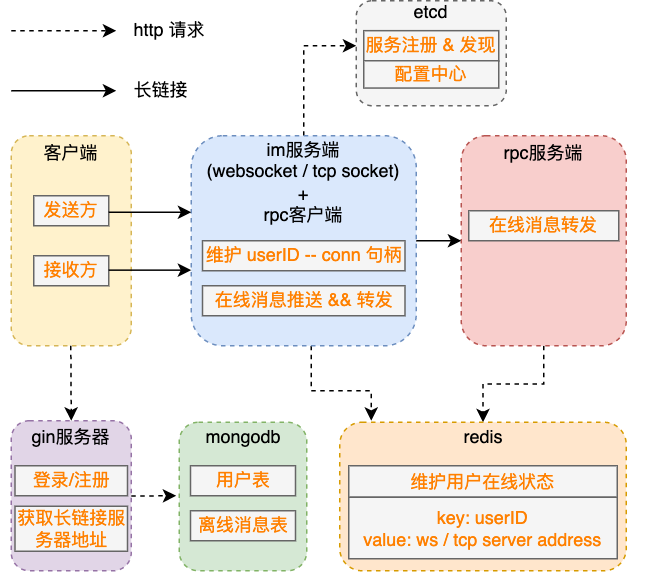

The diagram above was exported from draw.io. Its source (the exported page's mxGraphModel, read from the mxfile embedded in the PNG):
<mxGraphModel dx="450" dy="265" grid="1" gridSize="10" guides="1" tooltips="1" connect="1" arrows="1" fold="1" page="1" pageScale="1" pageWidth="827" pageHeight="1169" math="0" shadow="0">
  <root>
    <mxCell id="0" />
    <mxCell id="1" parent="0" />
    <mxCell id="_LK_1cjBXTdjIGy73LRK-1" value="" style="endArrow=classic;html=1;dashed=1;" edge="1" parent="1">
      <mxGeometry width="50" height="50" relative="1" as="geometry">
        <mxPoint x="230" y="160" as="sourcePoint" />
        <mxPoint x="300" y="160" as="targetPoint" />
      </mxGeometry>
    </mxCell>
    <mxCell id="_LK_1cjBXTdjIGy73LRK-2" value="" style="endArrow=classic;html=1;" edge="1" parent="1">
      <mxGeometry width="50" height="50" relative="1" as="geometry">
        <mxPoint x="230" y="200" as="sourcePoint" />
        <mxPoint x="300" y="200" as="targetPoint" />
      </mxGeometry>
    </mxCell>
    <mxCell id="_LK_1cjBXTdjIGy73LRK-3" value="http 请求" style="text;html=1;strokeColor=none;fillColor=none;align=left;verticalAlign=middle;whiteSpace=wrap;rounded=0;" vertex="1" parent="1">
      <mxGeometry x="310" y="150" width="60" height="20" as="geometry" />
    </mxCell>
    <mxCell id="_LK_1cjBXTdjIGy73LRK-4" value="长链接" style="text;html=1;strokeColor=none;fillColor=none;align=left;verticalAlign=middle;whiteSpace=wrap;rounded=0;" vertex="1" parent="1">
      <mxGeometry x="310" y="190" width="60" height="20" as="geometry" />
    </mxCell>
    <mxCell id="_LK_1cjBXTdjIGy73LRK-5" value="" style="rounded=1;whiteSpace=wrap;html=1;align=left;fillColor=#fff2cc;strokeColor=#d6b656;dashed=1;" vertex="1" parent="1">
      <mxGeometry x="230" y="230" width="80" height="140" as="geometry" />
    </mxCell>
    <mxCell id="_LK_1cjBXTdjIGy73LRK-6" value="&lt;font color=&quot;#ff8000&quot; style=&quot;font-size: 10px&quot;&gt;发送方&lt;/font&gt;" style="rounded=0;whiteSpace=wrap;html=1;align=center;fontSize=10;fillColor=#f5f5f5;strokeColor=#666666;fontColor=#333333;" vertex="1" parent="1">
      <mxGeometry x="245" y="270" width="50" height="20" as="geometry" />
    </mxCell>
    <mxCell id="_LK_1cjBXTdjIGy73LRK-7" value="&lt;font color=&quot;#ff8000&quot;&gt;接收方&lt;/font&gt;" style="rounded=0;whiteSpace=wrap;html=1;align=center;fillColor=#f5f5f5;strokeColor=#666666;fontColor=#333333;" vertex="1" parent="1">
      <mxGeometry x="245" y="310" width="50" height="20" as="geometry" />
    </mxCell>
    <mxCell id="_LK_1cjBXTdjIGy73LRK-44" value="" style="edgeStyle=orthogonalEdgeStyle;rounded=0;orthogonalLoop=1;jettySize=auto;html=1;fontSize=5;dashed=1;" edge="1" parent="1" source="_LK_1cjBXTdjIGy73LRK-8">
      <mxGeometry relative="1" as="geometry">
        <mxPoint x="470" y="420" as="targetPoint" />
        <Array as="points">
          <mxPoint x="430" y="400" />
          <mxPoint x="470" y="400" />
        </Array>
      </mxGeometry>
    </mxCell>
    <mxCell id="_LK_1cjBXTdjIGy73LRK-56" value="" style="edgeStyle=orthogonalEdgeStyle;rounded=0;orthogonalLoop=1;jettySize=auto;html=1;dashed=1;fontSize=5;entryX=0;entryY=0.429;entryDx=0;entryDy=0;entryPerimeter=0;" edge="1" parent="1" source="_LK_1cjBXTdjIGy73LRK-8" target="_LK_1cjBXTdjIGy73LRK-22">
      <mxGeometry relative="1" as="geometry">
        <mxPoint x="425" y="150" as="targetPoint" />
      </mxGeometry>
    </mxCell>
    <mxCell id="_LK_1cjBXTdjIGy73LRK-8" value="" style="rounded=1;whiteSpace=wrap;html=1;align=left;fillColor=#dae8fc;strokeColor=#6c8ebf;dashed=1;" vertex="1" parent="1">
      <mxGeometry x="350" y="230" width="150" height="140" as="geometry" />
    </mxCell>
    <mxCell id="_LK_1cjBXTdjIGy73LRK-9" value="客户端" style="text;html=1;strokeColor=none;fillColor=none;align=left;verticalAlign=middle;whiteSpace=wrap;rounded=0;" vertex="1" parent="1">
      <mxGeometry x="250" y="232" width="40" height="20" as="geometry" />
    </mxCell>
    <mxCell id="_LK_1cjBXTdjIGy73LRK-11" value="im服务端&lt;br&gt;(websocket / tcp socket)&lt;br&gt;+&lt;br&gt;rpc客户端" style="text;html=1;strokeColor=none;fillColor=none;align=center;verticalAlign=top;whiteSpace=wrap;rounded=0;dashed=1;fontSize=8;" vertex="1" parent="1">
      <mxGeometry x="355" y="226" width="140" height="70" as="geometry" />
    </mxCell>
    <mxCell id="_LK_1cjBXTdjIGy73LRK-12" value="&lt;font style=&quot;font-size: 11px&quot; color=&quot;#ff8000&quot;&gt;维护 userID -- conn 句柄&lt;/font&gt;" style="rounded=0;whiteSpace=wrap;html=1;align=center;fontSize=10;fillColor=#f5f5f5;strokeColor=#666666;fontColor=#333333;" vertex="1" parent="1">
      <mxGeometry x="357.5" y="300" width="135" height="20" as="geometry" />
    </mxCell>
    <mxCell id="_LK_1cjBXTdjIGy73LRK-13" value="&lt;font style=&quot;font-size: 11px&quot; color=&quot;#ff8000&quot;&gt;在线消息推送 &amp;amp;&amp;amp; 转发&lt;/font&gt;" style="rounded=0;whiteSpace=wrap;html=1;align=center;fontSize=10;fillColor=#f5f5f5;strokeColor=#666666;fontColor=#333333;" vertex="1" parent="1">
      <mxGeometry x="357.5" y="330" width="135" height="20" as="geometry" />
    </mxCell>
    <mxCell id="_LK_1cjBXTdjIGy73LRK-52" value="" style="edgeStyle=orthogonalEdgeStyle;rounded=0;orthogonalLoop=1;jettySize=auto;html=1;dashed=1;fontSize=5;" edge="1" parent="1" source="_LK_1cjBXTdjIGy73LRK-14" target="_LK_1cjBXTdjIGy73LRK-25">
      <mxGeometry relative="1" as="geometry" />
    </mxCell>
    <mxCell id="_LK_1cjBXTdjIGy73LRK-14" value="" style="rounded=1;whiteSpace=wrap;html=1;align=left;fillColor=#f8cecc;strokeColor=#b85450;dashed=1;" vertex="1" parent="1">
      <mxGeometry x="530" y="230" width="110" height="140" as="geometry" />
    </mxCell>
    <mxCell id="_LK_1cjBXTdjIGy73LRK-16" value="rpc服务端" style="text;html=1;strokeColor=none;fillColor=none;align=center;verticalAlign=middle;whiteSpace=wrap;rounded=0;" vertex="1" parent="1">
      <mxGeometry x="550" y="232" width="70" height="20" as="geometry" />
    </mxCell>
    <mxCell id="_LK_1cjBXTdjIGy73LRK-17" value="&lt;span style=&quot;font-size: 11px&quot;&gt;&lt;font color=&quot;#ff8000&quot;&gt;在线消息转发&lt;/font&gt;&lt;/span&gt;" style="rounded=0;whiteSpace=wrap;html=1;align=center;fontSize=10;fillColor=#f5f5f5;strokeColor=#666666;fontColor=#333333;" vertex="1" parent="1">
      <mxGeometry x="535" y="280" width="100" height="20" as="geometry" />
    </mxCell>
    <mxCell id="_LK_1cjBXTdjIGy73LRK-18" value="" style="endArrow=classic;html=1;" edge="1" parent="1">
      <mxGeometry width="50" height="50" relative="1" as="geometry">
        <mxPoint x="295" y="281" as="sourcePoint" />
        <mxPoint x="350" y="281" as="targetPoint" />
      </mxGeometry>
    </mxCell>
    <mxCell id="_LK_1cjBXTdjIGy73LRK-19" value="" style="endArrow=classic;html=1;" edge="1" parent="1">
      <mxGeometry width="50" height="50" relative="1" as="geometry">
        <mxPoint x="295" y="319.6" as="sourcePoint" />
        <mxPoint x="350" y="319.6" as="targetPoint" />
      </mxGeometry>
    </mxCell>
    <mxCell id="_LK_1cjBXTdjIGy73LRK-20" value="" style="endArrow=classic;html=1;" edge="1" parent="1">
      <mxGeometry width="50" height="50" relative="1" as="geometry">
        <mxPoint x="500" y="300" as="sourcePoint" />
        <mxPoint x="530" y="300" as="targetPoint" />
      </mxGeometry>
    </mxCell>
    <mxCell id="_LK_1cjBXTdjIGy73LRK-21" value="" style="rounded=1;whiteSpace=wrap;html=1;align=left;fillColor=#e1d5e7;strokeColor=#9673a6;dashed=1;" vertex="1" parent="1">
      <mxGeometry x="230" y="420" width="80" height="100" as="geometry" />
    </mxCell>
    <mxCell id="_LK_1cjBXTdjIGy73LRK-23" value="gin服务器" style="text;html=1;strokeColor=none;fillColor=none;align=center;verticalAlign=middle;whiteSpace=wrap;rounded=0;" vertex="1" parent="1">
      <mxGeometry x="240" y="421" width="60" height="20" as="geometry" />
    </mxCell>
    <mxCell id="_LK_1cjBXTdjIGy73LRK-24" value="" style="rounded=1;whiteSpace=wrap;html=1;align=left;fillColor=#d5e8d4;strokeColor=#82b366;dashed=1;" vertex="1" parent="1">
      <mxGeometry x="342" y="421" width="85" height="99" as="geometry" />
    </mxCell>
    <mxCell id="_LK_1cjBXTdjIGy73LRK-26" value="mongodb" style="text;html=1;strokeColor=none;fillColor=none;align=center;verticalAlign=middle;whiteSpace=wrap;rounded=0;" vertex="1" parent="1">
      <mxGeometry x="354.5" y="421" width="60" height="20" as="geometry" />
    </mxCell>
    <mxCell id="_LK_1cjBXTdjIGy73LRK-27" value="&lt;font color=&quot;#ff8000&quot;&gt;登录/注册&lt;/font&gt;" style="rounded=0;whiteSpace=wrap;html=1;align=center;strokeColor=#666666;fillColor=#f5f5f5;fontColor=#333333;" vertex="1" parent="1">
      <mxGeometry x="232.5" y="450" width="75" height="20" as="geometry" />
    </mxCell>
    <mxCell id="_LK_1cjBXTdjIGy73LRK-29" value="&lt;font color=&quot;#ff8000&quot;&gt;获取长链接服务器地址&lt;/font&gt;" style="rounded=0;whiteSpace=wrap;html=1;align=center;strokeColor=#666666;fillColor=#f5f5f5;fontColor=#333333;fontSize=5;" vertex="1" parent="1">
      <mxGeometry x="232.5" y="477" width="75" height="30" as="geometry" />
    </mxCell>
    <mxCell id="_LK_1cjBXTdjIGy73LRK-30" value="&lt;font color=&quot;#ff8000&quot;&gt;用户表&lt;/font&gt;" style="rounded=0;whiteSpace=wrap;html=1;align=center;strokeColor=#666666;fillColor=#f5f5f5;fontColor=#333333;" vertex="1" parent="1">
      <mxGeometry x="349.5" y="450" width="70" height="20" as="geometry" />
    </mxCell>
    <mxCell id="_LK_1cjBXTdjIGy73LRK-31" value="&lt;font color=&quot;#ff8000&quot;&gt;离线消息表&lt;/font&gt;" style="rounded=0;whiteSpace=wrap;html=1;align=center;strokeColor=#666666;fillColor=#f5f5f5;fontColor=#333333;" vertex="1" parent="1">
      <mxGeometry x="349.5" y="480" width="70" height="20" as="geometry" />
    </mxCell>
    <mxCell id="_LK_1cjBXTdjIGy73LRK-38" value="" style="endArrow=classic;html=1;dashed=1;" edge="1" parent="1">
      <mxGeometry width="50" height="50" relative="1" as="geometry">
        <mxPoint x="269.71" y="370" as="sourcePoint" />
        <mxPoint x="270" y="420" as="targetPoint" />
      </mxGeometry>
    </mxCell>
    <mxCell id="_LK_1cjBXTdjIGy73LRK-40" value="" style="endArrow=classic;html=1;dashed=1;" edge="1" parent="1">
      <mxGeometry width="50" height="50" relative="1" as="geometry">
        <mxPoint x="310" y="470.21" as="sourcePoint" />
        <mxPoint x="340" y="470" as="targetPoint" />
      </mxGeometry>
    </mxCell>
    <mxCell id="_LK_1cjBXTdjIGy73LRK-41" value="" style="group" vertex="1" connectable="0" parent="1">
      <mxGeometry x="460" y="140" width="100" height="70" as="geometry" />
    </mxCell>
    <mxCell id="_LK_1cjBXTdjIGy73LRK-22" value="" style="rounded=1;whiteSpace=wrap;html=1;align=left;fillColor=#f5f5f5;strokeColor=#666666;dashed=1;fontColor=#333333;" vertex="1" parent="_LK_1cjBXTdjIGy73LRK-41">
      <mxGeometry width="100" height="70" as="geometry" />
    </mxCell>
    <mxCell id="_LK_1cjBXTdjIGy73LRK-32" value="etcd" style="text;html=1;strokeColor=none;fillColor=none;align=center;verticalAlign=middle;whiteSpace=wrap;rounded=0;" vertex="1" parent="_LK_1cjBXTdjIGy73LRK-41">
      <mxGeometry x="20" y="1" width="60" height="14" as="geometry" />
    </mxCell>
    <mxCell id="_LK_1cjBXTdjIGy73LRK-33" value="&lt;font color=&quot;#ff8000&quot;&gt;服务注册 &amp;amp; 发现&lt;br&gt;&lt;/font&gt;" style="rounded=0;whiteSpace=wrap;html=1;align=center;strokeColor=#666666;fillColor=#f5f5f5;fontColor=#333333;" vertex="1" parent="_LK_1cjBXTdjIGy73LRK-41">
      <mxGeometry x="5" y="19.95" width="90" height="20.05" as="geometry" />
    </mxCell>
    <mxCell id="_LK_1cjBXTdjIGy73LRK-34" value="&lt;font color=&quot;#ff8000&quot;&gt;配置中心&lt;br&gt;&lt;/font&gt;" style="rounded=0;whiteSpace=wrap;html=1;align=center;strokeColor=#666666;fillColor=#f5f5f5;fontColor=#333333;" vertex="1" parent="_LK_1cjBXTdjIGy73LRK-41">
      <mxGeometry x="5" y="40" width="90" height="18.2" as="geometry" />
    </mxCell>
    <mxCell id="_LK_1cjBXTdjIGy73LRK-43" value="" style="group" vertex="1" connectable="0" parent="1">
      <mxGeometry x="449" y="421" width="220" height="100" as="geometry" />
    </mxCell>
    <mxCell id="_LK_1cjBXTdjIGy73LRK-25" value="" style="rounded=1;whiteSpace=wrap;html=1;align=left;fillColor=#ffe6cc;strokeColor=#d79b00;dashed=1;" vertex="1" parent="_LK_1cjBXTdjIGy73LRK-43">
      <mxGeometry width="191" height="99" as="geometry" />
    </mxCell>
    <mxCell id="_LK_1cjBXTdjIGy73LRK-36" value="redis" style="text;html=1;strokeColor=none;fillColor=none;align=center;verticalAlign=middle;whiteSpace=wrap;rounded=0;" vertex="1" parent="_LK_1cjBXTdjIGy73LRK-43">
      <mxGeometry x="13.642857142857142" width="163.71428571428572" height="20" as="geometry" />
    </mxCell>
    <mxCell id="_LK_1cjBXTdjIGy73LRK-37" value="&lt;font color=&quot;#ff8000&quot;&gt;维护用户在线状态&lt;br&gt;&lt;/font&gt;" style="rounded=0;whiteSpace=wrap;html=1;align=center;strokeColor=#666666;fillColor=#f5f5f5;fontColor=#333333;" vertex="1" parent="_LK_1cjBXTdjIGy73LRK-43">
      <mxGeometry x="6" y="29" width="179" height="21" as="geometry" />
    </mxCell>
    <mxCell id="_LK_1cjBXTdjIGy73LRK-58" value="&lt;font color=&quot;#ff8000&quot;&gt;key: userID&lt;br&gt;value: ws / tcp server address&lt;br&gt;&lt;/font&gt;" style="rounded=0;whiteSpace=wrap;html=1;align=center;strokeColor=#666666;fillColor=#f5f5f5;fontColor=#333333;" vertex="1" parent="_LK_1cjBXTdjIGy73LRK-43">
      <mxGeometry x="6" y="50" width="179" height="41" as="geometry" />
    </mxCell>
  </root>
</mxGraphModel>